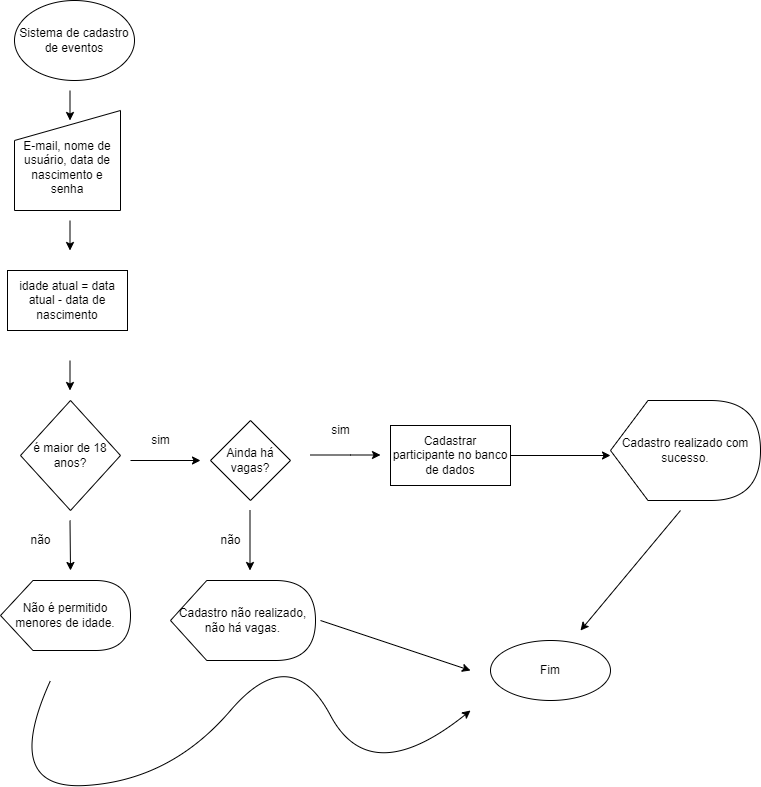

The diagram above was exported from draw.io. Its source (the exported page's mxGraphModel, read from the mxfile embedded in the PNG):
<mxGraphModel dx="973" dy="1701" grid="1" gridSize="10" guides="1" tooltips="1" connect="1" arrows="1" fold="1" page="1" pageScale="1" pageWidth="827" pageHeight="1169" math="0" shadow="0">
  <root>
    <mxCell id="0" />
    <mxCell id="1" parent="0" />
    <mxCell id="-VHlohSvUmJyer2rqKNR-2" value="" style="endArrow=classic;html=1;rounded=0;" edge="1" parent="1">
      <mxGeometry width="50" height="50" relative="1" as="geometry">
        <mxPoint x="409.5" y="280" as="sourcePoint" />
        <mxPoint x="409.5" y="310" as="targetPoint" />
      </mxGeometry>
    </mxCell>
    <mxCell id="-VHlohSvUmJyer2rqKNR-3" value="é maior de 18 anos?" style="rhombus;whiteSpace=wrap;html=1;" vertex="1" parent="1">
      <mxGeometry x="360" y="320" width="100" height="110" as="geometry" />
    </mxCell>
    <mxCell id="-VHlohSvUmJyer2rqKNR-5" value="" style="endArrow=classic;html=1;rounded=0;" edge="1" parent="1">
      <mxGeometry width="50" height="50" relative="1" as="geometry">
        <mxPoint x="470" y="380" as="sourcePoint" />
        <mxPoint x="540" y="380" as="targetPoint" />
        <Array as="points" />
      </mxGeometry>
    </mxCell>
    <mxCell id="-VHlohSvUmJyer2rqKNR-6" value="sim" style="text;html=1;align=center;verticalAlign=middle;resizable=0;points=[];autosize=1;strokeColor=none;fillColor=none;" vertex="1" parent="1">
      <mxGeometry x="485" y="350" width="30" height="20" as="geometry" />
    </mxCell>
    <mxCell id="-VHlohSvUmJyer2rqKNR-7" value="" style="endArrow=classic;html=1;rounded=0;" edge="1" parent="1">
      <mxGeometry width="50" height="50" relative="1" as="geometry">
        <mxPoint x="409.5" y="440" as="sourcePoint" />
        <mxPoint x="410" y="490" as="targetPoint" />
      </mxGeometry>
    </mxCell>
    <mxCell id="-VHlohSvUmJyer2rqKNR-8" value="não" style="text;html=1;align=center;verticalAlign=middle;resizable=0;points=[];autosize=1;strokeColor=none;fillColor=none;" vertex="1" parent="1">
      <mxGeometry x="360" y="450" width="40" height="20" as="geometry" />
    </mxCell>
    <mxCell id="-VHlohSvUmJyer2rqKNR-11" value="&lt;span&gt;Ainda há vagas?&lt;/span&gt;" style="rhombus;whiteSpace=wrap;html=1;" vertex="1" parent="1">
      <mxGeometry x="550" y="340" width="80" height="80" as="geometry" />
    </mxCell>
    <mxCell id="-VHlohSvUmJyer2rqKNR-12" value="" style="endArrow=classic;html=1;rounded=0;" edge="1" parent="1">
      <mxGeometry width="50" height="50" relative="1" as="geometry">
        <mxPoint x="650" y="374.5" as="sourcePoint" />
        <mxPoint x="720" y="374.5" as="targetPoint" />
        <Array as="points">
          <mxPoint x="690" y="374.5" />
        </Array>
      </mxGeometry>
    </mxCell>
    <mxCell id="-VHlohSvUmJyer2rqKNR-13" value="sim" style="text;html=1;align=center;verticalAlign=middle;resizable=0;points=[];autosize=1;strokeColor=none;fillColor=none;" vertex="1" parent="1">
      <mxGeometry x="665" y="340" width="30" height="20" as="geometry" />
    </mxCell>
    <mxCell id="-VHlohSvUmJyer2rqKNR-15" value="" style="endArrow=classic;html=1;rounded=0;" edge="1" parent="1">
      <mxGeometry width="50" height="50" relative="1" as="geometry">
        <mxPoint x="589.5" y="430" as="sourcePoint" />
        <mxPoint x="589.5" y="490" as="targetPoint" />
        <Array as="points" />
      </mxGeometry>
    </mxCell>
    <mxCell id="-VHlohSvUmJyer2rqKNR-16" value="não" style="text;html=1;align=center;verticalAlign=middle;resizable=0;points=[];autosize=1;strokeColor=none;fillColor=none;" vertex="1" parent="1">
      <mxGeometry x="550" y="450" width="40" height="20" as="geometry" />
    </mxCell>
    <mxCell id="-VHlohSvUmJyer2rqKNR-40" value="" style="edgeStyle=orthogonalEdgeStyle;rounded=0;orthogonalLoop=1;jettySize=auto;html=1;" edge="1" parent="1" source="-VHlohSvUmJyer2rqKNR-19">
      <mxGeometry relative="1" as="geometry">
        <mxPoint x="950" y="375" as="targetPoint" />
      </mxGeometry>
    </mxCell>
    <mxCell id="-VHlohSvUmJyer2rqKNR-19" value="Cadastrar participante no banco de dados" style="whiteSpace=wrap;html=1;" vertex="1" parent="1">
      <mxGeometry x="730" y="345" width="120" height="60" as="geometry" />
    </mxCell>
    <mxCell id="-VHlohSvUmJyer2rqKNR-20" value="Fim" style="ellipse;whiteSpace=wrap;html=1;" vertex="1" parent="1">
      <mxGeometry x="830" y="560" width="120" height="60" as="geometry" />
    </mxCell>
    <mxCell id="-VHlohSvUmJyer2rqKNR-21" value="" style="curved=1;endArrow=classic;html=1;rounded=0;" edge="1" parent="1">
      <mxGeometry width="50" height="50" relative="1" as="geometry">
        <mxPoint x="390" y="600" as="sourcePoint" />
        <mxPoint x="810" y="630" as="targetPoint" />
        <Array as="points">
          <mxPoint x="340" y="710" />
          <mxPoint x="510" y="700" />
          <mxPoint x="630" y="560" />
          <mxPoint x="710" y="710" />
        </Array>
      </mxGeometry>
    </mxCell>
    <mxCell id="-VHlohSvUmJyer2rqKNR-24" value="" style="endArrow=classic;html=1;rounded=0;" edge="1" parent="1">
      <mxGeometry width="50" height="50" relative="1" as="geometry">
        <mxPoint x="660" y="540" as="sourcePoint" />
        <mxPoint x="810" y="590" as="targetPoint" />
      </mxGeometry>
    </mxCell>
    <mxCell id="-VHlohSvUmJyer2rqKNR-27" value="&lt;span&gt;Não é permitido menores de idade.&lt;/span&gt;" style="shape=display;whiteSpace=wrap;html=1;" vertex="1" parent="1">
      <mxGeometry x="340" y="500" width="130" height="70" as="geometry" />
    </mxCell>
    <mxCell id="-VHlohSvUmJyer2rqKNR-28" value="&lt;span&gt;Cadastro não realizado, não há vagas.&lt;/span&gt;" style="shape=display;whiteSpace=wrap;html=1;" vertex="1" parent="1">
      <mxGeometry x="510" y="500" width="145" height="80" as="geometry" />
    </mxCell>
    <mxCell id="-VHlohSvUmJyer2rqKNR-29" value="&lt;span&gt;Sistema de cadastro de eventos&lt;/span&gt;" style="ellipse;whiteSpace=wrap;html=1;" vertex="1" parent="1">
      <mxGeometry x="354" y="-80" width="120" height="80" as="geometry" />
    </mxCell>
    <mxCell id="-VHlohSvUmJyer2rqKNR-31" value="" style="endArrow=classic;html=1;rounded=0;" edge="1" parent="1">
      <mxGeometry width="50" height="50" relative="1" as="geometry">
        <mxPoint x="409.5" y="140" as="sourcePoint" />
        <mxPoint x="409.5" y="170" as="targetPoint" />
      </mxGeometry>
    </mxCell>
    <mxCell id="-VHlohSvUmJyer2rqKNR-36" value="&lt;br&gt;E-mail, nome de usuário, data de nascimento e senha" style="shape=manualInput;whiteSpace=wrap;html=1;" vertex="1" parent="1">
      <mxGeometry x="354" y="30" width="106" height="100" as="geometry" />
    </mxCell>
    <mxCell id="-VHlohSvUmJyer2rqKNR-37" value="" style="endArrow=classic;html=1;rounded=0;" edge="1" parent="1">
      <mxGeometry width="50" height="50" relative="1" as="geometry">
        <mxPoint x="409.5" y="10" as="sourcePoint" />
        <mxPoint x="409.5" y="40" as="targetPoint" />
      </mxGeometry>
    </mxCell>
    <mxCell id="-VHlohSvUmJyer2rqKNR-38" value="idade atual = data atual - data de nascimento" style="rounded=0;whiteSpace=wrap;html=1;" vertex="1" parent="1">
      <mxGeometry x="347" y="190" width="120" height="60" as="geometry" />
    </mxCell>
    <mxCell id="-VHlohSvUmJyer2rqKNR-41" value="Cadastro realizado com sucesso." style="shape=display;whiteSpace=wrap;html=1;" vertex="1" parent="1">
      <mxGeometry x="950" y="320" width="150" height="100" as="geometry" />
    </mxCell>
    <mxCell id="-VHlohSvUmJyer2rqKNR-42" value="" style="endArrow=classic;html=1;rounded=0;" edge="1" parent="1">
      <mxGeometry width="50" height="50" relative="1" as="geometry">
        <mxPoint x="1020" y="430" as="sourcePoint" />
        <mxPoint x="920" y="550" as="targetPoint" />
      </mxGeometry>
    </mxCell>
  </root>
</mxGraphModel>